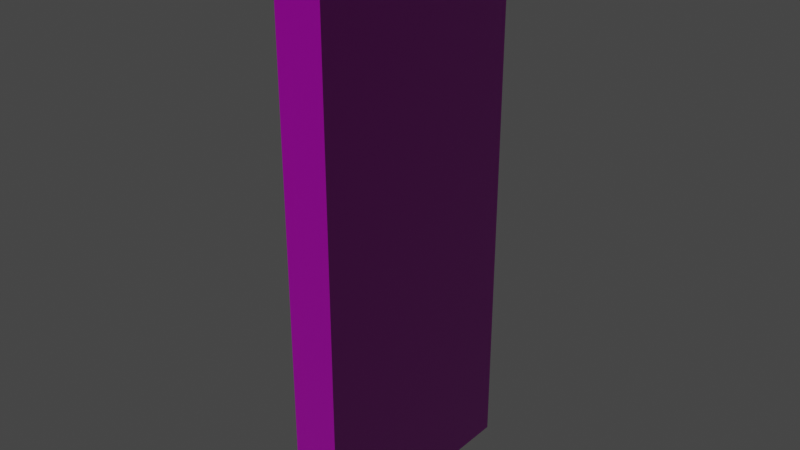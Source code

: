 # Source: mahsen_duvar_.blend  (saved by Blender 2.90.8; exported with 4.5.12 LTS)
import bpy
from mathutils import Matrix  # noqa: F401  (used for matrix-valued properties, if any)

bpy.ops.wm.read_factory_settings(use_empty=True)
scene = bpy.context.scene
scene.name = 'Scene'

# ---- collections
col_collection = bpy.data.collections.new('Collection'); scene.collection.children.link(col_collection)

# ---- images (referenced by path relative to the original .blend; pixels are not part of the script)
import os
ASSET_DIR = os.environ.get("B2B_ASSET_DIR", "")  # directory of the original .blend (textures are referenced by path, not embedded)
HERE = os.path.dirname(os.path.abspath(__file__))  # packed textures are extracted next to this script under _unpacked/

def load_image(name, relpath, width, height, colorspace="sRGB"):
    """Load a texture the original file referenced (path relative to the .blend, or extracted next to this script)."""
    p = next((c for c in (os.path.join(HERE, relpath), os.path.join(ASSET_DIR, relpath)) if relpath and os.path.exists(c)), "")
    if p:
        img = bpy.data.images.load(p, check_existing=True)
        img.name = name
    else:  # same state as the original file: an image datablock whose file is absent (Cycles renders it pink)
        img = bpy.data.images.new(name, width, height)
        img.source = "FILE"
        img.filepath = "//" + (relpath or name)
    img.colorspace_settings.name = colorspace
    return img
img_texturescom_bricks_industrial2_2_5x2_5_1k_albedo_tif = load_image('TexturesCom_Bricks_industrial2_2.5x2.5_1K_albedo.tif', 'mahsen duvar/TexturesCom_Bricks_industrial2_2.5x2.5_1K_albedo.tif', 1024, 1024, 'sRGB')
img_texturescom_bricks_industrial2_2_5x2_5_1k_normal_tif = load_image('TexturesCom_Bricks_industrial2_2.5x2.5_1K_normal.tif', 'mahsen duvar/TexturesCom_Bricks_industrial2_2.5x2.5_1K_normal.tif', 1024, 1024, 'Non-Color')
img_texturescom_bricks_industrial2_2_5x2_5_1k_roughness_tif = load_image('TexturesCom_Bricks_industrial2_2.5x2.5_1K_roughness.tif', 'mahsen duvar/TexturesCom_Bricks_industrial2_2.5x2.5_1K_roughness.tif', 1024, 1024, 'Non-Color')
img_texturescom_wood_plankspainted_1k_roughness_tif = load_image('TexturesCom_Wood_PlanksPainted_1K_roughness.tif', 'TexturesCom_Wood_PlanksPainted_1K_roughness.tif', 1024, 1024, 'Non-Color')
img_texturescom_wood_plankspainted_1k_ao_tif = load_image('TexturesCom_Wood_PlanksPainted_1K_ao.tif', 'TexturesCom_Wood_PlanksPainted_1K_ao.tif', 1024, 1024, 'Non-Color')
img_texturescom_wood_plankspainted_1k_albedo_tif = load_image('TexturesCom_Wood_PlanksPainted_1K_albedo.tif', 'TexturesCom_Wood_PlanksPainted_1K_albedo.tif', 1024, 1024, 'sRGB')
img_texturescom_wood_plankspainted_1k_normal_tif = load_image('TexturesCom_Wood_PlanksPainted_1K_normal.tif', 'TexturesCom_Wood_PlanksPainted_1K_normal.tif', 1024, 1024, 'Non-Color')

# ---- materials (node trees are filled in below, after node groups)
mat_st_k_s_m = bpy.data.materials.new('üst kısım')
mat_st_k_s_m.use_transparent_shadow = False
mat_alt_k_s_m_001 = bpy.data.materials.new('alt kısım.001')
mat_alt_k_s_m_001.use_transparent_shadow = False

# ---- material node trees
mat_st_k_s_m.use_nodes = True; mat_st_k_s_m.node_tree.nodes.clear()
_N = mat_st_k_s_m.node_tree.nodes; _L = mat_st_k_s_m.node_tree.links
n0 = _N.new('ShaderNodeBsdfPrincipled'); n0.name = 'Principled BSDF'; n0.location = (85, 300)
n0.distribution = 'GGX'
n0.subsurface_method = 'BURLEY'
n0.inputs[3].default_value = 1.45
n0.inputs[27].default_value = (0.0, 0.0, 0.0, 1.0)
n0.inputs[28].default_value = 1.0
n1 = _N.new('ShaderNodeOutputMaterial'); n1.name = 'Material Output'; n1.location = (375, 300)
n2 = _N.new('ShaderNodeInvert'); n2.name = 'Invert'; n2.location = (-369, -51)
n2.inputs[0].default_value = 0.5417
n3 = _N.new('ShaderNodeTexImage'); n3.name = 'Image Texture'; n3.location = (-497, 459)
n3.image = img_texturescom_bricks_industrial2_2_5x2_5_1k_albedo_tif
n4 = _N.new('ShaderNodeTexImage'); n4.name = 'Image Texture.001'; n4.location = (-547, -342)
n4.image = img_texturescom_bricks_industrial2_2_5x2_5_1k_normal_tif
n5 = _N.new('ShaderNodeNormalMap'); n5.name = 'Normal Map'; n5.location = (-198, -312)
n5.inputs[0].default_value = 1.3
n6 = _N.new('ShaderNodeTexImage'); n6.name = 'Image Texture.002'; n6.location = (-699, -49)
n6.image = img_texturescom_bricks_industrial2_2_5x2_5_1k_roughness_tif
_L.new(n0.outputs[0], n1.inputs[0])
_L.new(n5.outputs[0], n0.inputs[5])
_L.new(n2.outputs[0], n0.inputs[2])
_L.new(n3.outputs[0], n0.inputs[0])
_L.new(n4.outputs[0], n5.inputs[1])
_L.new(n6.outputs[0], n2.inputs[1])
n1.is_active_output = True
mat_alt_k_s_m_001.use_nodes = True; mat_alt_k_s_m_001.node_tree.nodes.clear()
_N = mat_alt_k_s_m_001.node_tree.nodes; _L = mat_alt_k_s_m_001.node_tree.links
n0 = _N.new('ShaderNodeBsdfPrincipled'); n0.name = 'Principled BSDF.001'; n0.location = (-387, 306)
n0.distribution = 'GGX'
n0.subsurface_method = 'BURLEY'
n0.inputs[3].default_value = 1.45
n0.inputs[27].default_value = (0.0, 0.0, 0.0, 1.0)
n0.inputs[28].default_value = 1.0
n1 = _N.new('ShaderNodeOutputMaterial'); n1.name = 'Material Output.001'; n1.location = (-97, 306)
n2 = _N.new('ShaderNodeNormalMap'); n2.name = 'Normal Map'; n2.location = (-570, -181)
n3 = _N.new('ShaderNodeTexImage'); n3.name = 'Image Texture.002'; n3.location = (-1157, 15)
n3.image = img_texturescom_wood_plankspainted_1k_roughness_tif
n4 = _N.new('ShaderNodeInvert'); n4.name = 'Invert'; n4.location = (-796, 5)
n4.inputs[0].default_value = 0.6333
n5 = _N.new('ShaderNodeTexImage'); n5.name = 'Image Texture.003'; n5.location = (-1005, 258)
n5.image = img_texturescom_wood_plankspainted_1k_ao_tif
n6 = _N.new('ShaderNodeTexImage'); n6.name = 'Image Texture.001'; n6.location = (-986, 584)
n6.image = img_texturescom_wood_plankspainted_1k_albedo_tif
n7 = _N.new('ShaderNodeTexImage'); n7.name = 'Image Texture'; n7.location = (-876, -194)
n7.image = img_texturescom_wood_plankspainted_1k_normal_tif
_L.new(n0.outputs[0], n1.inputs[0])
_L.new(n7.outputs[0], n2.inputs[1])
_L.new(n2.outputs[0], n0.inputs[5])
_L.new(n3.outputs[0], n4.inputs[1])
_L.new(n4.outputs[0], n0.inputs[2])
_L.new(n5.outputs[0], n0.inputs[1])
_L.new(n6.outputs[0], n0.inputs[0])
n1.is_active_output = True

# ---- world
world_world = bpy.data.worlds.new('World'); scene.world = world_world
world_world.use_nodes = True; world_world.node_tree.nodes.clear()
_N = world_world.node_tree.nodes; _L = world_world.node_tree.links
n0 = _N.new('ShaderNodeOutputWorld'); n0.name = 'World Output'; n0.location = (300, 300)
n1 = _N.new('ShaderNodeBackground'); n1.name = 'Background'; n1.location = (10, 300)
n1.inputs[0].default_value = (0.05088, 0.05088, 0.05088, 1.0)
_L.new(n1.outputs[0], n0.inputs[0])
n0.is_active_output = True
world_world.color = (0.05088, 0.05088, 0.05088)
world_world.use_sun_shadow = False
world_world.sun_shadow_jitter_overblur = 0.0

# ---- meshes
me_cube_001 = bpy.data.meshes.new('Cube.001')
me_cube_001.from_pydata([(-0.2, -1.0, -2.072), (-0.2, 1.0, -2.072), (0.2, -1.0, -2.072), (0.2, 1.0, -2.072), (-0.2, -1.0, 2.709), (-0.2, 1.0, 2.709), (0.2, 1.0, 2.709), (0.2, -1.0, 2.709)], [], [(1, 5, 6, 3), (3, 6, 7, 2), (2, 7, 4, 0), (1, 3, 2, 0), (6, 5, 4, 7), (0, 4, 5, 1)])
me_cube_001.polygons.foreach_set('material_index', [0, 0, 0, 1, 0, 0])
_uv = me_cube_001.uv_layers.new(name='UVMap')
_uv.uv.foreach_set('vector', [0.4658, -0.2427, 0.4658, 1.166, 0.348, 1.166, 0.348, -0.2427, 0.348, -0.2427, 0.348, 1.166, -0.2411, 1.166, -0.2411, -0.2427, -0.2411, -0.2427, -0.2411, 1.166, -0.359, 1.166, -0.359, -0.2427, 0.0001265, 0.9999, 0.0001265, 0.923, 0.3845, 0.923, 0.3845, 0.9999, 0.3848, 0.9999, 0.3848, 0.923, 0.7692, 0.923, 0.7692, 0.9999, 1.055, -0.2427, 1.055, 1.166, 0.4658, 1.166, 0.4658, -0.2427])
me_cube_001.materials.append(mat_st_k_s_m)
me_cube_001.materials.append(mat_alt_k_s_m_001)
me_cube_001.use_remesh_fix_poles = True
me_cube_001.use_remesh_preserve_attributes = False
me_cube_001.use_mirror_vertex_groups = False
me_cube_001.update()

# ---- objects
ob_cube = bpy.data.objects.new('Cube', me_cube_001)

# ---- transforms, parenting, visibility, modifiers, constraints
ob_cube.location = (0.0, 0.0, 2.072)
ob_cube.lineart.crease_threshold = 0.0

# ---- collection membership
col_collection.objects.link(ob_cube)

# ---- scene / render settings (as saved in the file)
scene.frame_start = 1; scene.frame_end = 250; scene.frame_set(1)
scene.render.engine = 'BLENDER_EEVEE_NEXT'
scene.cycles.use_denoising = False
scene.cycles.samples = 128
scene.cycles.sampling_pattern = 'TABULATED_SOBOL'
scene.cycles.use_adaptive_sampling = False
scene.cycles.use_light_tree = False
scene.view_settings.view_transform = 'Filmic'
bpy.context.view_layer.update()

# ---- added for rendering (the .blend has no active camera and no usable light): camera, sun
cam_auto = bpy.data.cameras.new('AutoCamera')
cam_auto.lens = 50.0
cam_auto.sensor_width = 36.0
cam_auto.clip_end = 1000.0
ob_auto_camera = bpy.data.objects.new('AutoCamera', cam_auto)
scene.collection.objects.link(ob_auto_camera)
ob_auto_camera.location = (4.80908, -5.77089, 6.23769)
ob_auto_camera.rotation_euler = (1.09748, -7.21219e-08, 0.694738)
scene.camera = ob_auto_camera
light_auto_sun = bpy.data.lights.new('AutoSun', 'SUN')
light_auto_sun.energy = 3.0
light_auto_sun.angle = 0.0523599
ob_auto_sun = bpy.data.objects.new('AutoSun', light_auto_sun)
scene.collection.objects.link(ob_auto_sun)
ob_auto_sun.rotation_euler = (0.872665, 0.174533, 0.523599)
bpy.context.view_layer.update()
